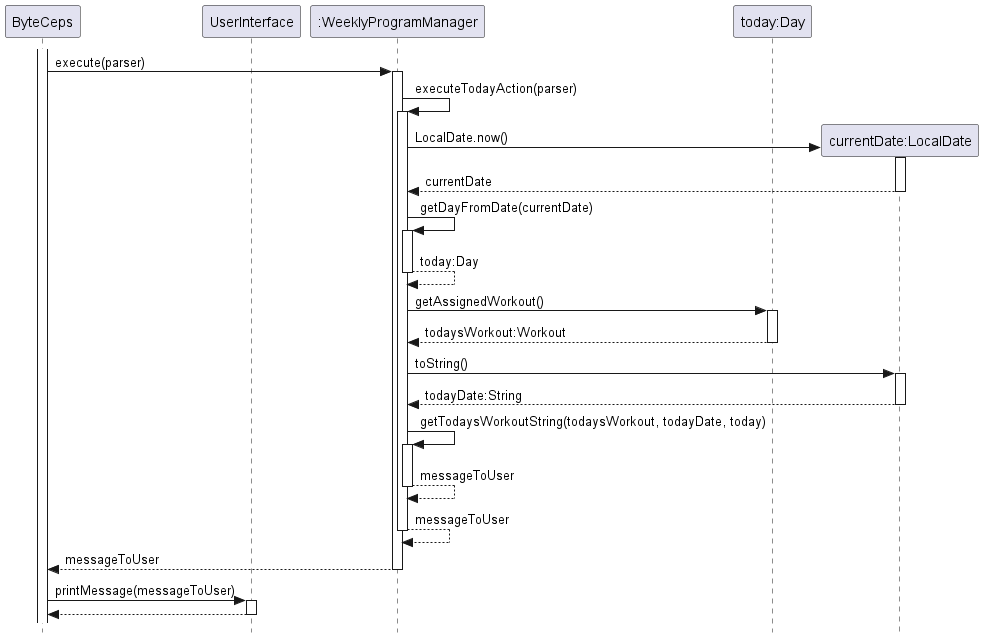

The diagram above was rendered by PlantUML. Its source (embedded in the PNG):
@startuml SequenceDiagram
skinparam classAttributeIconSize 0
skinparam style strictuml

participant ByteCeps
participant UserInterface
participant ":WeeklyProgramManager" as WeeklyProgramManager
participant "today:Day" as today


    activate ByteCeps
    ByteCeps -> WeeklyProgramManager : execute(parser)
    activate WeeklyProgramManager
    WeeklyProgramManager -> WeeklyProgramManager : executeTodayAction(parser)
    activate WeeklyProgramManager

    create "currentDate:LocalDate" as currentDate
    WeeklyProgramManager -> currentDate : LocalDate.now()
    activate currentDate
    currentDate --> WeeklyProgramManager : currentDate
    deactivate currentDate

    WeeklyProgramManager -> WeeklyProgramManager : getDayFromDate(currentDate)
    activate WeeklyProgramManager
    WeeklyProgramManager --> WeeklyProgramManager : today:Day
    deactivate WeeklyProgramManager

    WeeklyProgramManager -> today : getAssignedWorkout()
    activate today
    today --> WeeklyProgramManager : todaysWorkout:Workout
    deactivate today

    WeeklyProgramManager -> currentDate : toString()
    activate currentDate
    currentDate --> WeeklyProgramManager : todayDate:String
    deactivate currentDate

    WeeklyProgramManager -> WeeklyProgramManager : getTodaysWorkoutString(todaysWorkout, todayDate, today)
    activate WeeklyProgramManager
    WeeklyProgramManager --> WeeklyProgramManager : messageToUser
    deactivate WeeklyProgramManager

    WeeklyProgramManager --> WeeklyProgramManager : messageToUser
    deactivate WeeklyProgramManager

    WeeklyProgramManager --> ByteCeps : messageToUser
    deactivate WeeklyProgramManager

    ByteCeps -> UserInterface: printMessage(messageToUser)
    activate UserInterface
    UserInterface --> ByteCeps :
    deactivate UserInterface


@enduml